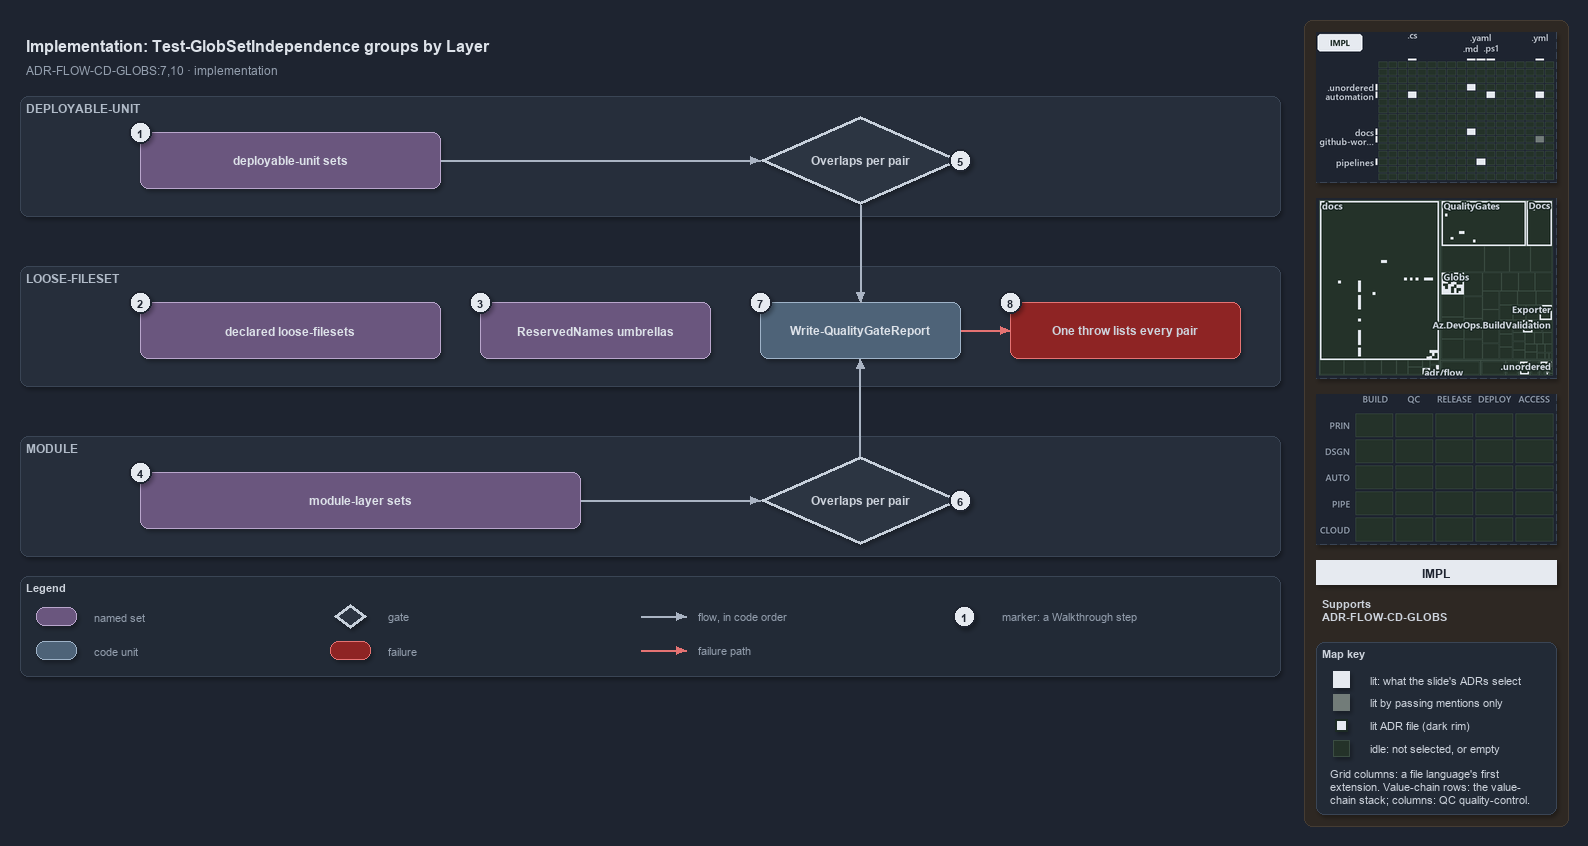

The diagram above was exported from draw.io. Its source (the exported page's mxGraphModel, read from the mxfile embedded in the PNG):
<mxGraphModel dx="1024" dy="768" grid="0" gridSize="10" guides="1" tooltips="1" connect="1" arrows="1" fold="1" page="1" pageScale="1" pageWidth="1572" pageHeight="700" background="#1E2430" math="0" shadow="1">
  <root>
    <mxCell id="0" />
    <mxCell id="1" parent="0" />
    <mxCell id="sidebar-bg" value="" style="rounded=1;arcSize=2;html=1;fillColor=#2E2823;strokeColor=#453C33;shadow=0;" vertex="1" parent="1">
      <mxGeometry x="1304" y="4" width="264" height="806" as="geometry" />
    </mxCell>
    <mxCell id="title" value="Implementation: Test-GlobSetIndependence groups by Layer" style="text;html=1;align=left;verticalAlign=middle;fontSize=16;fontStyle=1;fontColor=#DDE2E9;" vertex="1" parent="1">
      <mxGeometry x="20" y="14" width="1260" height="30" as="geometry" />
    </mxCell>
    <mxCell id="subtitle" value="ADR-FLOW-CD-GLOBS:7,10 &amp;#183; implementation" style="text;html=1;align=left;verticalAlign=middle;fontSize=12;fontColor=#949FAE;" vertex="1" parent="1">
      <mxGeometry x="20" y="44" width="1240" height="20" as="geometry" />
    </mxCell>
    <mxCell id="band-du" value="DEPLOYABLE-UNIT" style="rounded=1;html=1;arcSize=3;fillColor=#262E3B;strokeColor=#3A4555;verticalAlign=top;align=left;spacingLeft=8;fontStyle=1;fontSize=12;fontColor=#B0BAC7;" vertex="1" parent="1">
      <mxGeometry x="20" y="80" width="1260" height="120" as="geometry" />
    </mxCell>
    <mxCell id="band-loose" value="LOOSE-FILESET" style="rounded=1;html=1;arcSize=3;fillColor=#262E3B;strokeColor=#3A4555;verticalAlign=top;align=left;spacingLeft=8;fontStyle=1;fontSize=12;fontColor=#B0BAC7;" vertex="1" parent="1">
      <mxGeometry x="20" y="250" width="1260" height="120" as="geometry" />
    </mxCell>
    <mxCell id="band-module" value="MODULE" style="rounded=1;html=1;arcSize=3;fillColor=#262E3B;strokeColor=#3A4555;verticalAlign=top;align=left;spacingLeft=8;fontStyle=1;fontSize=12;fontColor=#B0BAC7;" vertex="1" parent="1">
      <mxGeometry x="20" y="420" width="1260" height="120" as="geometry" />
    </mxCell>
    <mxCell id="set-du" value="&lt;b&gt;deployable-unit sets&lt;/b&gt;" style="rounded=1;whiteSpace=wrap;html=1;arcSize=20;fillColor=#6A567E;strokeColor=#B9A6CC;fontColor=#DDE2E9;fontSize=12;" vertex="1" parent="1">
      <mxGeometry x="140" y="116" width="300" height="56" as="geometry" />
    </mxCell>
    <mxCell id="gate-du" value="&lt;b&gt;Overlaps per pair&lt;/b&gt;" style="rhombus;whiteSpace=wrap;html=1;fillColor=#2C3542;strokeColor=#C7D0DB;strokeWidth=3;fontSize=12;fontColor=#CDD3DC;" vertex="1" parent="1">
      <mxGeometry x="760" y="100" width="200" height="88" as="geometry" />
    </mxCell>
    <mxCell id="p-edge-du-gate-a" value="" style="text;html=1;strokeColor=none;fillColor=none;" vertex="1" parent="1">
      <mxGeometry x="440" y="144" width="1" height="1" as="geometry" />
    </mxCell>
    <mxCell id="p-edge-du-gate-b" value="" style="text;html=1;strokeColor=none;fillColor=none;" vertex="1" parent="1">
      <mxGeometry x="760" y="144" width="1" height="1" as="geometry" />
    </mxCell>
    <mxCell id="edge-du-gate" value="" style="edgeStyle=orthogonalEdgeStyle;rounded=1;html=1;fontSize=10;endArrow=block;strokeColor=#AAB4C3;fontColor=#CDD3DC;shadow=0;" edge="1" parent="1" source="p-edge-du-gate-a" target="p-edge-du-gate-b">
      <mxGeometry relative="1" as="geometry" />
    </mxCell>
    <mxCell id="set-loose" value="&lt;b&gt;declared loose-filesets&lt;/b&gt;" style="rounded=1;whiteSpace=wrap;html=1;arcSize=20;fillColor=#6A567E;strokeColor=#B9A6CC;fontColor=#DDE2E9;fontSize=12;" vertex="1" parent="1">
      <mxGeometry x="140" y="286" width="300" height="56" as="geometry" />
    </mxCell>
    <mxCell id="set-reserved" value="&lt;b&gt;ReservedNames umbrellas&lt;/b&gt;" style="rounded=1;whiteSpace=wrap;html=1;arcSize=20;fillColor=#6A567E;strokeColor=#B9A6CC;fontColor=#DDE2E9;fontSize=12;" vertex="1" parent="1">
      <mxGeometry x="480" y="286" width="230" height="56" as="geometry" />
    </mxCell>
    <mxCell id="unit-report" value="&lt;b&gt;Write-QualityGateReport&lt;/b&gt;" style="rounded=1;whiteSpace=wrap;html=1;arcSize=20;fillColor=#4E6378;strokeColor=#9FB3C8;fontColor=#DDE2E9;fontSize=12;" vertex="1" parent="1">
      <mxGeometry x="760" y="286" width="200" height="56" as="geometry" />
    </mxCell>
    <mxCell id="fail-throw" value="&lt;b&gt;One throw lists every pair&lt;/b&gt;" style="rounded=1;whiteSpace=wrap;html=1;arcSize=20;fillColor=#8E2424;strokeColor=#E57373;fontSize=12;" vertex="1" parent="1">
      <mxGeometry x="1010" y="286" width="230" height="56" as="geometry" />
    </mxCell>
    <mxCell id="p-edge-report-throw-a" value="" style="text;html=1;strokeColor=none;fillColor=none;" vertex="1" parent="1">
      <mxGeometry x="960" y="314" width="1" height="1" as="geometry" />
    </mxCell>
    <mxCell id="p-edge-report-throw-b" value="" style="text;html=1;strokeColor=none;fillColor=none;" vertex="1" parent="1">
      <mxGeometry x="1010" y="314" width="1" height="1" as="geometry" />
    </mxCell>
    <mxCell id="edge-report-throw" value="" style="edgeStyle=orthogonalEdgeStyle;rounded=1;html=1;fontSize=10;endArrow=block;strokeColor=#E57373;fontColor=#CDD3DC;shadow=0;" edge="1" parent="1" source="p-edge-report-throw-a" target="p-edge-report-throw-b">
      <mxGeometry relative="1" as="geometry" />
    </mxCell>
    <mxCell id="set-module" value="&lt;b&gt;module-layer sets&lt;/b&gt;" style="rounded=1;whiteSpace=wrap;html=1;arcSize=20;fillColor=#6A567E;strokeColor=#B9A6CC;fontColor=#DDE2E9;fontSize=12;" vertex="1" parent="1">
      <mxGeometry x="140" y="456" width="440" height="56" as="geometry" />
    </mxCell>
    <mxCell id="gate-module" value="&lt;b&gt;Overlaps per pair&lt;/b&gt;" style="rhombus;whiteSpace=wrap;html=1;fillColor=#2C3542;strokeColor=#C7D0DB;strokeWidth=3;fontSize=12;fontColor=#CDD3DC;" vertex="1" parent="1">
      <mxGeometry x="760" y="440" width="200" height="88" as="geometry" />
    </mxCell>
    <mxCell id="p-edge-module-gate-a" value="" style="text;html=1;strokeColor=none;fillColor=none;" vertex="1" parent="1">
      <mxGeometry x="580" y="484" width="1" height="1" as="geometry" />
    </mxCell>
    <mxCell id="p-edge-module-gate-b" value="" style="text;html=1;strokeColor=none;fillColor=none;" vertex="1" parent="1">
      <mxGeometry x="760" y="484" width="1" height="1" as="geometry" />
    </mxCell>
    <mxCell id="edge-module-gate" value="" style="edgeStyle=orthogonalEdgeStyle;rounded=1;html=1;fontSize=10;endArrow=block;strokeColor=#AAB4C3;fontColor=#CDD3DC;shadow=0;" edge="1" parent="1" source="p-edge-module-gate-a" target="p-edge-module-gate-b">
      <mxGeometry relative="1" as="geometry" />
    </mxCell>
    <mxCell id="p-edge-gate-du-report-a" value="" style="text;html=1;strokeColor=none;fillColor=none;" vertex="1" parent="1">
      <mxGeometry x="860" y="188" width="1" height="1" as="geometry" />
    </mxCell>
    <mxCell id="p-edge-gate-du-report-b" value="" style="text;html=1;strokeColor=none;fillColor=none;" vertex="1" parent="1">
      <mxGeometry x="860" y="286" width="1" height="1" as="geometry" />
    </mxCell>
    <mxCell id="edge-gate-du-report" value="" style="edgeStyle=orthogonalEdgeStyle;rounded=1;html=1;fontSize=10;endArrow=block;strokeColor=#AAB4C3;fontColor=#CDD3DC;shadow=0;" edge="1" parent="1" source="p-edge-gate-du-report-a" target="p-edge-gate-du-report-b">
      <mxGeometry relative="1" as="geometry" />
    </mxCell>
    <mxCell id="p-edge-gate-module-report-a" value="" style="text;html=1;strokeColor=none;fillColor=none;" vertex="1" parent="1">
      <mxGeometry x="860" y="440" width="1" height="1" as="geometry" />
    </mxCell>
    <mxCell id="p-edge-gate-module-report-b" value="" style="text;html=1;strokeColor=none;fillColor=none;" vertex="1" parent="1">
      <mxGeometry x="860" y="342" width="1" height="1" as="geometry" />
    </mxCell>
    <mxCell id="edge-gate-module-report" value="" style="edgeStyle=orthogonalEdgeStyle;rounded=1;html=1;fontSize=10;endArrow=block;strokeColor=#AAB4C3;fontColor=#CDD3DC;shadow=0;" edge="1" parent="1" source="p-edge-gate-module-report-a" target="p-edge-gate-module-report-b">
      <mxGeometry relative="1" as="geometry" />
    </mxCell>
    <mxCell id="mark-1" value="1" style="ellipse;html=1;fillColor=#E6EAF0;strokeColor=#1E2430;strokeWidth=2;fontColor=#1E2430;fontStyle=1;fontSize=11;" vertex="1" parent="1">
      <mxGeometry x="129" y="105" width="22" height="22" as="geometry" />
    </mxCell>
    <mxCell id="mark-2" value="2" style="ellipse;html=1;fillColor=#E6EAF0;strokeColor=#1E2430;strokeWidth=2;fontColor=#1E2430;fontStyle=1;fontSize=11;" vertex="1" parent="1">
      <mxGeometry x="129" y="275" width="22" height="22" as="geometry" />
    </mxCell>
    <mxCell id="mark-3" value="3" style="ellipse;html=1;fillColor=#E6EAF0;strokeColor=#1E2430;strokeWidth=2;fontColor=#1E2430;fontStyle=1;fontSize=11;" vertex="1" parent="1">
      <mxGeometry x="469" y="275" width="22" height="22" as="geometry" />
    </mxCell>
    <mxCell id="mark-4" value="4" style="ellipse;html=1;fillColor=#E6EAF0;strokeColor=#1E2430;strokeWidth=2;fontColor=#1E2430;fontStyle=1;fontSize=11;" vertex="1" parent="1">
      <mxGeometry x="129" y="445" width="22" height="22" as="geometry" />
    </mxCell>
    <mxCell id="mark-5" value="5" style="ellipse;html=1;fillColor=#E6EAF0;strokeColor=#1E2430;strokeWidth=2;fontColor=#1E2430;fontStyle=1;fontSize=11;" vertex="1" parent="1">
      <mxGeometry x="949" y="133" width="22" height="22" as="geometry" />
    </mxCell>
    <mxCell id="mark-6" value="6" style="ellipse;html=1;fillColor=#E6EAF0;strokeColor=#1E2430;strokeWidth=2;fontColor=#1E2430;fontStyle=1;fontSize=11;" vertex="1" parent="1">
      <mxGeometry x="949" y="473" width="22" height="22" as="geometry" />
    </mxCell>
    <mxCell id="mark-7" value="7" style="ellipse;html=1;fillColor=#E6EAF0;strokeColor=#1E2430;strokeWidth=2;fontColor=#1E2430;fontStyle=1;fontSize=11;" vertex="1" parent="1">
      <mxGeometry x="749" y="275" width="22" height="22" as="geometry" />
    </mxCell>
    <mxCell id="mark-8" value="8" style="ellipse;html=1;fillColor=#E6EAF0;strokeColor=#1E2430;strokeWidth=2;fontColor=#1E2430;fontStyle=1;fontSize=11;" vertex="1" parent="1">
      <mxGeometry x="999" y="275" width="22" height="22" as="geometry" />
    </mxCell>
    <mxCell id="legend" value="&lt;b&gt;Legend&lt;/b&gt;" style="rounded=1;whiteSpace=wrap;html=1;arcSize=6;fillColor=#222A36;strokeColor=#3A4555;align=left;verticalAlign=top;spacing=8;fontSize=11;fontColor=#CDD3DC;" vertex="1" parent="1">
      <mxGeometry x="20" y="560" width="1260" height="100" as="geometry" />
    </mxCell>
    <mxCell id="legend-0" value="" style="rounded=1;whiteSpace=wrap;html=1;arcSize=20;fillColor=#6A567E;strokeColor=#B9A6CC;fontColor=#DDE2E9;fontSize=12;" vertex="1" parent="1">
      <mxGeometry x="36" y="591" width="40" height="18" as="geometry" />
    </mxCell>
    <mxCell id="legend-0-text" value="named set" style="text;html=1;align=left;verticalAlign=middle;fontSize=11;fontColor=#949FAE;" vertex="1" parent="1">
      <mxGeometry x="88" y="590" width="230" height="20" as="geometry" />
    </mxCell>
    <mxCell id="legend-1" value="" style="rounded=1;whiteSpace=wrap;html=1;arcSize=20;fillColor=#4E6378;strokeColor=#9FB3C8;fontColor=#DDE2E9;fontSize=12;" vertex="1" parent="1">
      <mxGeometry x="36" y="625" width="40" height="18" as="geometry" />
    </mxCell>
    <mxCell id="legend-1-text" value="code unit" style="text;html=1;align=left;verticalAlign=middle;fontSize=11;fontColor=#949FAE;" vertex="1" parent="1">
      <mxGeometry x="88" y="624" width="230" height="20" as="geometry" />
    </mxCell>
    <mxCell id="legend-2" value="" style="rhombus;whiteSpace=wrap;html=1;fillColor=#2C3542;strokeColor=#C7D0DB;strokeWidth=3;fontSize=12;fontColor=#CDD3DC;" vertex="1" parent="1">
      <mxGeometry x="334" y="588" width="32" height="24" as="geometry" />
    </mxCell>
    <mxCell id="legend-2-text" value="gate" style="text;html=1;align=left;verticalAlign=middle;fontSize=11;fontColor=#949FAE;" vertex="1" parent="1">
      <mxGeometry x="382" y="590" width="230" height="20" as="geometry" />
    </mxCell>
    <mxCell id="legend-3" value="" style="rounded=1;whiteSpace=wrap;html=1;arcSize=20;fillColor=#8E2424;strokeColor=#E57373;fontSize=12;" vertex="1" parent="1">
      <mxGeometry x="330" y="625" width="40" height="18" as="geometry" />
    </mxCell>
    <mxCell id="legend-3-text" value="failure" style="text;html=1;align=left;verticalAlign=middle;fontSize=11;fontColor=#949FAE;" vertex="1" parent="1">
      <mxGeometry x="382" y="624" width="230" height="20" as="geometry" />
    </mxCell>
    <mxCell id="legend-4-a" value="" style="text;html=1;strokeColor=none;fillColor=none;" vertex="1" parent="1">
      <mxGeometry x="640" y="600" width="1" height="1" as="geometry" />
    </mxCell>
    <mxCell id="legend-4-b" value="" style="text;html=1;strokeColor=none;fillColor=none;" vertex="1" parent="1">
      <mxGeometry x="686" y="600" width="1" height="1" as="geometry" />
    </mxCell>
    <mxCell id="legend-4" value="" style="edgeStyle=orthogonalEdgeStyle;rounded=1;html=1;fontSize=10;endArrow=block;strokeColor=#AAB4C3;fontColor=#CDD3DC;shadow=0;" edge="1" parent="1" source="legend-4-a" target="legend-4-b">
      <mxGeometry relative="1" as="geometry" />
    </mxCell>
    <mxCell id="legend-4-text" value="flow, in code order" style="text;html=1;align=left;verticalAlign=middle;fontSize=11;fontColor=#949FAE;" vertex="1" parent="1">
      <mxGeometry x="692" y="590" width="230" height="20" as="geometry" />
    </mxCell>
    <mxCell id="legend-5-a" value="" style="text;html=1;strokeColor=none;fillColor=none;" vertex="1" parent="1">
      <mxGeometry x="640" y="634" width="1" height="1" as="geometry" />
    </mxCell>
    <mxCell id="legend-5-b" value="" style="text;html=1;strokeColor=none;fillColor=none;" vertex="1" parent="1">
      <mxGeometry x="686" y="634" width="1" height="1" as="geometry" />
    </mxCell>
    <mxCell id="legend-5" value="" style="edgeStyle=orthogonalEdgeStyle;rounded=1;html=1;fontSize=10;endArrow=block;strokeColor=#E57373;fontColor=#CDD3DC;shadow=0;" edge="1" parent="1" source="legend-5-a" target="legend-5-b">
      <mxGeometry relative="1" as="geometry" />
    </mxCell>
    <mxCell id="legend-5-text" value="failure path" style="text;html=1;align=left;verticalAlign=middle;fontSize=11;fontColor=#949FAE;" vertex="1" parent="1">
      <mxGeometry x="692" y="624" width="230" height="20" as="geometry" />
    </mxCell>
    <mxCell id="legend-6" value="1" style="ellipse;html=1;fillColor=#E6EAF0;strokeColor=#1E2430;strokeWidth=2;fontColor=#1E2430;fontStyle=1;fontSize=11;" vertex="1" parent="1">
      <mxGeometry x="953" y="589" width="22" height="22" as="geometry" />
    </mxCell>
    <mxCell id="legend-6-text" value="marker: a Walkthrough step" style="text;html=1;align=left;verticalAlign=middle;fontSize=11;fontColor=#949FAE;" vertex="1" parent="1">
      <mxGeometry x="996" y="590" width="230" height="20" as="geometry" />
    </mxCell>
    <mxCell id="minimap-grid" value="" style="shape=image;html=1;imageAspect=0;aspect=fixed;verticalLabelPosition=bottom;strokeColor=#3A4555;dashed=1;fillColor=#222A36;image=data:image/png,(base64 omitted: 13332 chars);" vertex="1" parent="1">
      <mxGeometry x="1316" y="16" width="240" height="150" as="geometry" />
    </mxCell>
    <mxCell id="minimap-tree" value="" style="shape=image;html=1;imageAspect=0;aspect=fixed;verticalLabelPosition=bottom;strokeColor=#3A4555;dashed=1;fillColor=#222A36;image=data:image/png,(base64 omitted: 25940 chars);" vertex="1" parent="1">
      <mxGeometry x="1316" y="182" width="240" height="180" as="geometry" />
    </mxCell>
    <mxCell id="minimap-chain" value="" style="shape=image;html=1;imageAspect=0;aspect=fixed;verticalLabelPosition=bottom;strokeColor=#3A4555;dashed=1;fillColor=#222A36;image=data:image/png,(base64 omitted: 11912 chars);" vertex="1" parent="1">
      <mxGeometry x="1316" y="378" width="240" height="150" as="geometry" />
    </mxCell>
    <mxCell id="lens-badge" value="IMPL" style="rounded=0;whiteSpace=wrap;html=1;align=center;verticalAlign=middle;fontSize=12;fontStyle=1;fontColor=#1E2430;fillColor=#E6EAF0;strokeColor=none;" vertex="1" parent="1">
      <mxGeometry x="1316" y="544" width="240" height="24" as="geometry" />
    </mxCell>
    <mxCell id="supports" value="&lt;b&gt;Supports&lt;/b&gt;&lt;br&gt;ADR-FLOW-CD-GLOBS" style="text;html=1;whiteSpace=wrap;align=left;verticalAlign=top;fontSize=11;fontColor=#CDD3DC;" vertex="1" parent="1">
      <mxGeometry x="1316" y="576" width="240" height="38" as="geometry" />
    </mxCell>
    <mxCell id="mapkey" value="&lt;b&gt;Map key&lt;/b&gt;" style="rounded=1;arcSize=6;whiteSpace=wrap;html=1;align=left;verticalAlign=top;fontSize=11;fontColor=#CDD3DC;fillColor=#222A36;strokeColor=#3A4555;spacingLeft=8;spacingTop=2;" vertex="1" parent="1">
      <mxGeometry x="1316" y="626" width="240" height="172" as="geometry" />
    </mxCell>
    <mxCell id="mapkey-lit" value="" style="rounded=0;html=1;fillColor=#E6EAF0;strokeColor=#E6EAF0;" vertex="1" parent="1">
      <mxGeometry x="1333.0" y="655.0" width="16" height="16" as="geometry" />
    </mxCell>
    <mxCell id="mapkey-lit-text" value="lit: what the slide's ADRs select" style="text;html=1;align=left;verticalAlign=middle;fontSize=11;fontColor=#CDD3DC;" vertex="1" parent="1">
      <mxGeometry x="1364" y="653" width="184" height="20" as="geometry" />
    </mxCell>
    <mxCell id="mapkey-touched" value="" style="rounded=0;html=1;fillColor=#727C79;strokeColor=#727C79;" vertex="1" parent="1">
      <mxGeometry x="1333.0" y="678.0" width="16" height="16" as="geometry" />
    </mxCell>
    <mxCell id="mapkey-touched-text" value="lit by passing mentions only" style="text;html=1;align=left;verticalAlign=middle;fontSize=11;fontColor=#CDD3DC;" vertex="1" parent="1">
      <mxGeometry x="1364" y="676" width="184" height="20" as="geometry" />
    </mxCell>
    <mxCell id="mapkey-adr" value="" style="rounded=0;html=1;fillColor=#E6EAF0;strokeColor=#1C2A24;strokeWidth=2;" vertex="1" parent="1">
      <mxGeometry x="1335.0" y="703.0" width="12" height="12" as="geometry" />
    </mxCell>
    <mxCell id="mapkey-adr-text" value="lit ADR file (dark rim)" style="text;html=1;align=left;verticalAlign=middle;fontSize=11;fontColor=#CDD3DC;" vertex="1" parent="1">
      <mxGeometry x="1364" y="699" width="184" height="20" as="geometry" />
    </mxCell>
    <mxCell id="mapkey-idle" value="" style="rounded=0;html=1;fillColor=#243229;strokeColor=#3B4D43;" vertex="1" parent="1">
      <mxGeometry x="1333.0" y="724.0" width="16" height="16" as="geometry" />
    </mxCell>
    <mxCell id="mapkey-idle-text" value="idle: not selected, or empty" style="text;html=1;align=left;verticalAlign=middle;fontSize=11;fontColor=#CDD3DC;" vertex="1" parent="1">
      <mxGeometry x="1364" y="722" width="184" height="20" as="geometry" />
    </mxCell>
    <mxCell id="mapkey-codes" value="Grid columns: a file language's first&lt;br&gt;extension. Value-chain rows: the value-&lt;br&gt;chain stack; columns: QC quality-control." style="text;html=1;align=left;verticalAlign=top;whiteSpace=wrap;fontSize=11;fontColor=#CDD3DC;" vertex="1" parent="1">
      <mxGeometry x="1324" y="746" width="224" height="46" as="geometry" />
    </mxCell>
  </root>
</mxGraphModel>